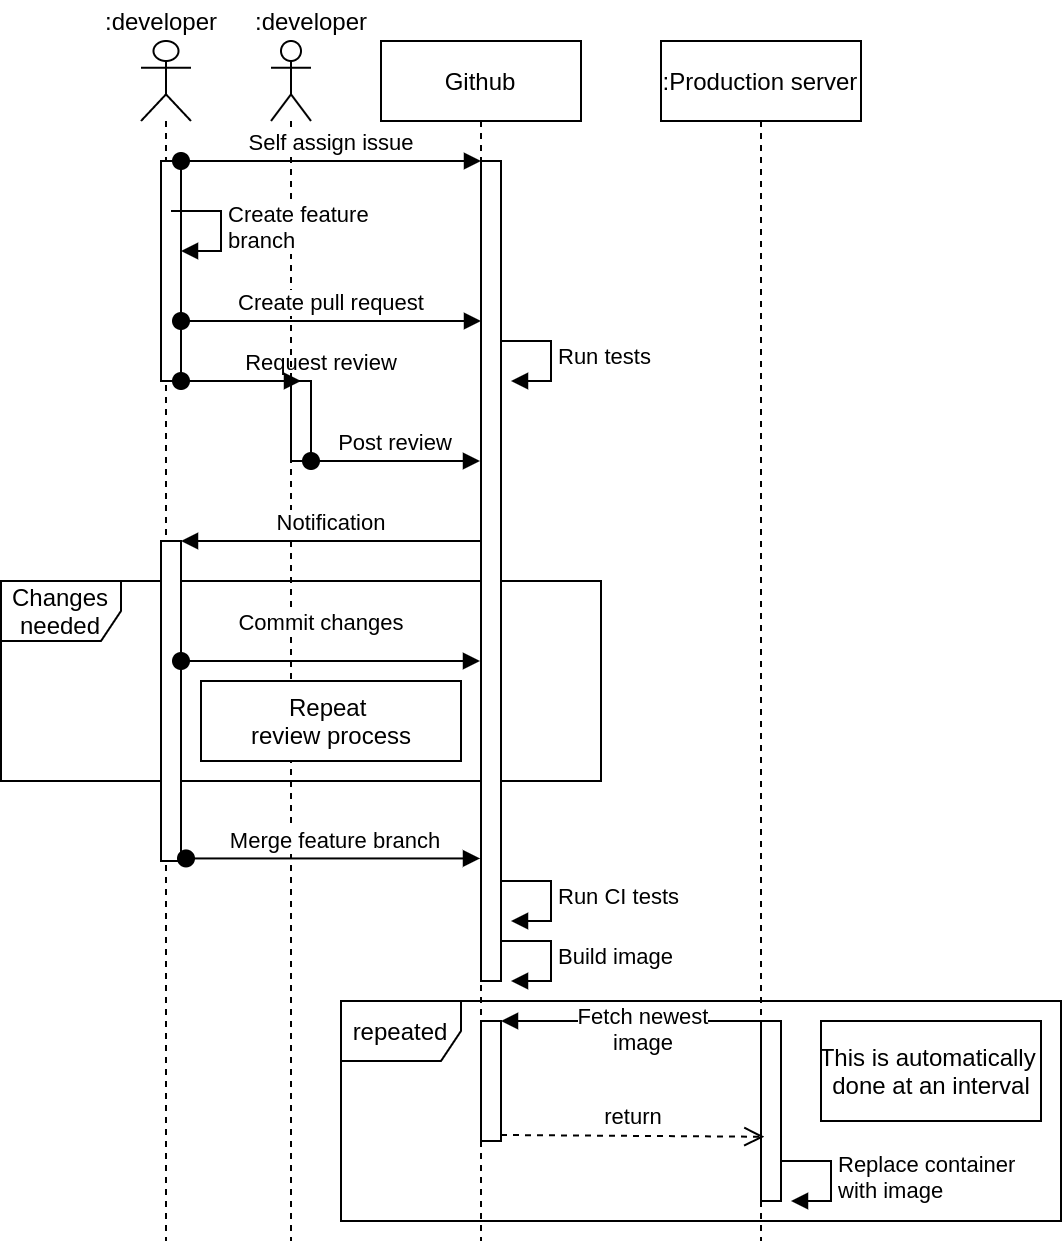

The diagram above was exported from draw.io. Its source (the exported page's mxGraphModel, read from the mxfile embedded in the PNG):
<mxGraphModel dx="770" dy="841" grid="1" gridSize="10" guides="1" tooltips="1" connect="1" arrows="1" fold="1" page="1" pageScale="1" pageWidth="850" pageHeight="1100" math="0" shadow="0">
  <root>
    <mxCell id="0" />
    <mxCell id="1" parent="0" />
    <mxCell id="b-thmTif1K3L7Emie5sU-55" value="repeated" style="shape=umlFrame;whiteSpace=wrap;html=1;" parent="1" vertex="1">
      <mxGeometry x="210" y="680" width="360" height="110" as="geometry" />
    </mxCell>
    <mxCell id="b-thmTif1K3L7Emie5sU-33" value="Changes needed" style="shape=umlFrame;whiteSpace=wrap;html=1;" parent="1" vertex="1">
      <mxGeometry x="40" y="470" width="300" height="100" as="geometry" />
    </mxCell>
    <mxCell id="b-thmTif1K3L7Emie5sU-10" value="" style="shape=umlLifeline;participant=umlActor;perimeter=lifelinePerimeter;whiteSpace=wrap;html=1;container=1;collapsible=0;recursiveResize=0;verticalAlign=top;spacingTop=36;labelBackgroundColor=#ffffff;outlineConnect=0;" parent="1" vertex="1">
      <mxGeometry x="175" y="200" width="20" height="600" as="geometry" />
    </mxCell>
    <mxCell id="b-thmTif1K3L7Emie5sU-2" value="Github" style="shape=umlLifeline;perimeter=lifelinePerimeter;whiteSpace=wrap;html=1;container=1;collapsible=0;recursiveResize=0;outlineConnect=0;" parent="1" vertex="1">
      <mxGeometry x="230" y="200" width="100" height="600" as="geometry" />
    </mxCell>
    <mxCell id="b-thmTif1K3L7Emie5sU-19" value="" style="html=1;points=[];perimeter=orthogonalPerimeter;" parent="b-thmTif1K3L7Emie5sU-2" vertex="1">
      <mxGeometry x="50" y="60" width="10" height="410" as="geometry" />
    </mxCell>
    <mxCell id="b-thmTif1K3L7Emie5sU-3" value="&lt;div&gt;:Production server&lt;br&gt;&lt;/div&gt;" style="shape=umlLifeline;perimeter=lifelinePerimeter;whiteSpace=wrap;html=1;container=1;collapsible=0;recursiveResize=0;outlineConnect=0;" parent="1" vertex="1">
      <mxGeometry x="370" y="200" width="100" height="600" as="geometry" />
    </mxCell>
    <mxCell id="b-thmTif1K3L7Emie5sU-48" value="" style="html=1;points=[];perimeter=orthogonalPerimeter;" parent="b-thmTif1K3L7Emie5sU-3" vertex="1">
      <mxGeometry x="50" y="490" width="10" height="90" as="geometry" />
    </mxCell>
    <mxCell id="b-thmTif1K3L7Emie5sU-4" value="" style="shape=umlLifeline;participant=umlActor;perimeter=lifelinePerimeter;whiteSpace=wrap;html=1;container=1;collapsible=0;recursiveResize=0;verticalAlign=top;spacingTop=36;labelBackgroundColor=#ffffff;outlineConnect=0;size=40;" parent="1" vertex="1">
      <mxGeometry x="110" y="200" width="25" height="600" as="geometry" />
    </mxCell>
    <mxCell id="b-thmTif1K3L7Emie5sU-21" value="" style="html=1;points=[];perimeter=orthogonalPerimeter;" parent="b-thmTif1K3L7Emie5sU-4" vertex="1">
      <mxGeometry x="10" y="60" width="10" height="110" as="geometry" />
    </mxCell>
    <mxCell id="b-thmTif1K3L7Emie5sU-40" value="Create feature&lt;br&gt;branch" style="edgeStyle=orthogonalEdgeStyle;html=1;align=left;spacingLeft=2;endArrow=block;rounded=0;entryX=1;entryY=0;" parent="b-thmTif1K3L7Emie5sU-4" edge="1">
      <mxGeometry relative="1" as="geometry">
        <mxPoint x="15" y="85" as="sourcePoint" />
        <Array as="points">
          <mxPoint x="40" y="85" />
        </Array>
        <mxPoint x="20" y="105" as="targetPoint" />
      </mxGeometry>
    </mxCell>
    <mxCell id="b-thmTif1K3L7Emie5sU-17" value=":developer" style="text;html=1;align=center;verticalAlign=middle;resizable=0;points=[];autosize=1;" parent="1" vertex="1">
      <mxGeometry x="85" y="180" width="70" height="20" as="geometry" />
    </mxCell>
    <mxCell id="b-thmTif1K3L7Emie5sU-18" value=":developer" style="text;html=1;align=center;verticalAlign=middle;resizable=0;points=[];autosize=1;" parent="1" vertex="1">
      <mxGeometry x="160" y="180" width="70" height="20" as="geometry" />
    </mxCell>
    <mxCell id="b-thmTif1K3L7Emie5sU-24" value="Create pull request" style="html=1;verticalAlign=bottom;startArrow=oval;startFill=1;endArrow=block;startSize=8;" parent="1" target="b-thmTif1K3L7Emie5sU-19" edge="1">
      <mxGeometry width="60" relative="1" as="geometry">
        <mxPoint x="130" y="340" as="sourcePoint" />
        <mxPoint x="190" y="340" as="targetPoint" />
      </mxGeometry>
    </mxCell>
    <mxCell id="b-thmTif1K3L7Emie5sU-25" value="Self assign issue" style="html=1;verticalAlign=bottom;startArrow=oval;startFill=1;endArrow=block;startSize=8;" parent="1" target="b-thmTif1K3L7Emie5sU-19" edge="1">
      <mxGeometry width="60" relative="1" as="geometry">
        <mxPoint x="130" y="260" as="sourcePoint" />
        <mxPoint x="180" y="260" as="targetPoint" />
      </mxGeometry>
    </mxCell>
    <mxCell id="b-thmTif1K3L7Emie5sU-31" value="" style="html=1;points=[];perimeter=orthogonalPerimeter;" parent="1" vertex="1">
      <mxGeometry x="185" y="370" width="10" height="40" as="geometry" />
    </mxCell>
    <mxCell id="b-thmTif1K3L7Emie5sU-32" value="Post review" style="html=1;verticalAlign=bottom;startArrow=oval;startFill=1;endArrow=block;startSize=8;" parent="1" target="b-thmTif1K3L7Emie5sU-2" edge="1">
      <mxGeometry width="60" relative="1" as="geometry">
        <mxPoint x="195" y="410" as="sourcePoint" />
        <mxPoint x="255" y="410" as="targetPoint" />
      </mxGeometry>
    </mxCell>
    <mxCell id="b-thmTif1K3L7Emie5sU-34" value="" style="html=1;points=[];perimeter=orthogonalPerimeter;" parent="1" vertex="1">
      <mxGeometry x="120" y="450" width="10" height="160" as="geometry" />
    </mxCell>
    <mxCell id="b-thmTif1K3L7Emie5sU-35" value="Notification" style="html=1;verticalAlign=bottom;endArrow=block;entryX=1;entryY=0;" parent="1" source="b-thmTif1K3L7Emie5sU-2" target="b-thmTif1K3L7Emie5sU-34" edge="1">
      <mxGeometry relative="1" as="geometry">
        <mxPoint x="190" y="430" as="sourcePoint" />
      </mxGeometry>
    </mxCell>
    <mxCell id="b-thmTif1K3L7Emie5sU-37" value="&lt;div&gt;Commit changes&lt;/div&gt;" style="html=1;verticalAlign=bottom;startArrow=oval;startFill=1;endArrow=block;startSize=8;" parent="1" target="b-thmTif1K3L7Emie5sU-2" edge="1">
      <mxGeometry x="-0.0635" y="10" width="60" relative="1" as="geometry">
        <mxPoint x="130" y="510" as="sourcePoint" />
        <mxPoint x="190" y="510" as="targetPoint" />
        <mxPoint as="offset" />
      </mxGeometry>
    </mxCell>
    <mxCell id="b-thmTif1K3L7Emie5sU-38" value="&lt;div&gt;Repeat &lt;br&gt;&lt;/div&gt;&lt;div&gt;review process&lt;/div&gt;" style="html=1;" parent="1" vertex="1">
      <mxGeometry x="140" y="520" width="130" height="40" as="geometry" />
    </mxCell>
    <mxCell id="b-thmTif1K3L7Emie5sU-41" value="Merge feature branch" style="html=1;verticalAlign=bottom;startArrow=oval;startFill=1;endArrow=block;startSize=8;exitX=1.25;exitY=0.992;exitDx=0;exitDy=0;exitPerimeter=0;" parent="1" source="b-thmTif1K3L7Emie5sU-34" target="b-thmTif1K3L7Emie5sU-2" edge="1">
      <mxGeometry width="60" relative="1" as="geometry">
        <mxPoint x="130" y="590" as="sourcePoint" />
        <mxPoint x="190" y="590" as="targetPoint" />
      </mxGeometry>
    </mxCell>
    <mxCell id="b-thmTif1K3L7Emie5sU-43" value="Run CI tests" style="edgeStyle=orthogonalEdgeStyle;html=1;align=left;spacingLeft=2;endArrow=block;rounded=0;entryX=1;entryY=0;" parent="1" edge="1">
      <mxGeometry relative="1" as="geometry">
        <mxPoint x="290" y="620" as="sourcePoint" />
        <Array as="points">
          <mxPoint x="315" y="620" />
        </Array>
        <mxPoint x="295" y="640" as="targetPoint" />
      </mxGeometry>
    </mxCell>
    <mxCell id="b-thmTif1K3L7Emie5sU-46" value="&lt;div&gt;Build image&lt;/div&gt;" style="edgeStyle=orthogonalEdgeStyle;html=1;align=left;spacingLeft=2;endArrow=block;rounded=0;entryX=1;entryY=0;" parent="1" edge="1">
      <mxGeometry relative="1" as="geometry">
        <mxPoint x="290" y="650" as="sourcePoint" />
        <Array as="points">
          <mxPoint x="315" y="650" />
        </Array>
        <mxPoint x="295" y="670" as="targetPoint" />
      </mxGeometry>
    </mxCell>
    <mxCell id="b-thmTif1K3L7Emie5sU-47" value="Run tests" style="edgeStyle=orthogonalEdgeStyle;html=1;align=left;spacingLeft=2;endArrow=block;rounded=0;entryX=1;entryY=0;" parent="1" edge="1">
      <mxGeometry relative="1" as="geometry">
        <mxPoint x="290" y="350" as="sourcePoint" />
        <Array as="points">
          <mxPoint x="315" y="350" />
          <mxPoint x="315" y="370" />
        </Array>
        <mxPoint x="295" y="370" as="targetPoint" />
      </mxGeometry>
    </mxCell>
    <mxCell id="b-thmTif1K3L7Emie5sU-49" value="" style="html=1;points=[];perimeter=orthogonalPerimeter;" parent="1" vertex="1">
      <mxGeometry x="280" y="690" width="10" height="60" as="geometry" />
    </mxCell>
    <mxCell id="b-thmTif1K3L7Emie5sU-50" value="Fetch newest&lt;br&gt;&lt;div&gt;image&lt;br&gt;&lt;/div&gt;" style="html=1;verticalAlign=bottom;endArrow=block;entryX=1;entryY=0;" parent="1" source="b-thmTif1K3L7Emie5sU-3" target="b-thmTif1K3L7Emie5sU-49" edge="1">
      <mxGeometry x="-0.0811" y="20" relative="1" as="geometry">
        <mxPoint x="350" y="690" as="sourcePoint" />
        <mxPoint as="offset" />
      </mxGeometry>
    </mxCell>
    <mxCell id="b-thmTif1K3L7Emie5sU-51" value="return" style="html=1;verticalAlign=bottom;endArrow=open;dashed=1;endSize=8;exitX=1;exitY=0.95;entryX=0.167;entryY=0.643;entryDx=0;entryDy=0;entryPerimeter=0;" parent="1" source="b-thmTif1K3L7Emie5sU-49" target="b-thmTif1K3L7Emie5sU-48" edge="1">
      <mxGeometry relative="1" as="geometry">
        <mxPoint x="350" y="747" as="targetPoint" />
      </mxGeometry>
    </mxCell>
    <mxCell id="b-thmTif1K3L7Emie5sU-54" value="This is automatically &lt;br&gt;done at an interval" style="html=1;" parent="1" vertex="1">
      <mxGeometry x="450" y="690" width="110" height="50" as="geometry" />
    </mxCell>
    <mxCell id="b-thmTif1K3L7Emie5sU-56" value="Replace container&lt;br&gt;with image" style="edgeStyle=orthogonalEdgeStyle;html=1;align=left;spacingLeft=2;endArrow=block;rounded=0;entryX=1;entryY=0;" parent="1" edge="1">
      <mxGeometry relative="1" as="geometry">
        <mxPoint x="430" y="760" as="sourcePoint" />
        <Array as="points">
          <mxPoint x="455" y="760" />
        </Array>
        <mxPoint x="435" y="780" as="targetPoint" />
      </mxGeometry>
    </mxCell>
    <mxCell id="b-thmTif1K3L7Emie5sU-26" value="Request review" style="html=1;verticalAlign=bottom;startArrow=oval;startFill=1;endArrow=block;startSize=8;labelBackgroundColor=none;" parent="1" edge="1">
      <mxGeometry x="1" y="10" width="60" relative="1" as="geometry">
        <mxPoint x="130" y="370" as="sourcePoint" />
        <mxPoint x="190" y="370" as="targetPoint" />
        <mxPoint x="10" y="10" as="offset" />
      </mxGeometry>
    </mxCell>
  </root>
</mxGraphModel>